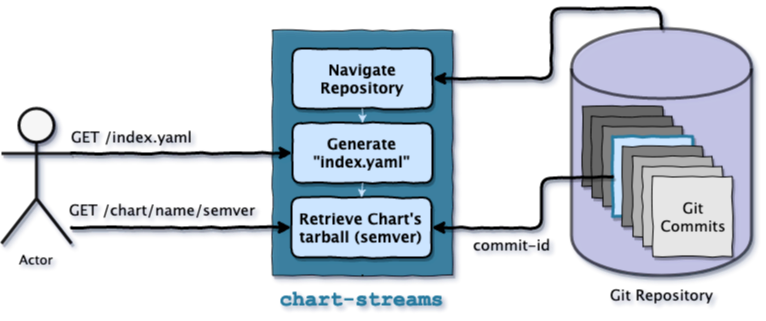

The diagram above was exported from draw.io. Its source (the exported page's mxGraphModel, read from the mxfile embedded in the PNG):
<mxGraphModel dx="1648" dy="969" grid="1" gridSize="10" guides="1" tooltips="1" connect="1" arrows="1" fold="1" page="0" pageScale="1" pageWidth="850" pageHeight="1100" math="0" shadow="1">
  <root>
    <mxCell id="0" />
    <mxCell id="1" parent="0" />
    <mxCell id="BCfRq1kK7f6RhUXcbF3L-38" value="" style="shape=cylinder;whiteSpace=wrap;html=1;boundedLbl=1;backgroundOutline=1;shadow=1;strokeWidth=3;fillColor=#CCCCFF;opacity=60;perimeterSpacing=0;" parent="1" vertex="1">
      <mxGeometry x="560" y="210" width="180" height="247" as="geometry" />
    </mxCell>
    <mxCell id="BCfRq1kK7f6RhUXcbF3L-25" value="" style="rounded=0;whiteSpace=wrap;html=1;comic=1;shadow=1;strokeWidth=1;fillColor=#277A9F;opacity=80;" parent="1" vertex="1">
      <mxGeometry x="261" y="212" width="180" height="245" as="geometry" />
    </mxCell>
    <mxCell id="BCfRq1kK7f6RhUXcbF3L-12" value="" style="whiteSpace=wrap;html=1;aspect=fixed;comic=1;shadow=1;fillColor=#666666;" parent="1" vertex="1">
      <mxGeometry x="571" y="288" width="80" height="80" as="geometry" />
    </mxCell>
    <mxCell id="BCfRq1kK7f6RhUXcbF3L-13" value="" style="whiteSpace=wrap;html=1;aspect=fixed;comic=1;shadow=1;fillColor=#666666;" parent="1" vertex="1">
      <mxGeometry x="580" y="298" width="81" height="81" as="geometry" />
    </mxCell>
    <mxCell id="BCfRq1kK7f6RhUXcbF3L-14" value="" style="whiteSpace=wrap;html=1;aspect=fixed;comic=1;shadow=1;fillColor=#808080;" parent="1" vertex="1">
      <mxGeometry x="591" y="308" width="80" height="80" as="geometry" />
    </mxCell>
    <mxCell id="BCfRq1kK7f6RhUXcbF3L-15" value="" style="whiteSpace=wrap;html=1;aspect=fixed;comic=1;shadow=1;fillColor=#CCE5FF;strokeColor=#277A9F;strokeWidth=3;" parent="1" vertex="1">
      <mxGeometry x="601" y="318" width="80" height="80" as="geometry" />
    </mxCell>
    <mxCell id="BCfRq1kK7f6RhUXcbF3L-16" value="" style="whiteSpace=wrap;html=1;aspect=fixed;comic=1;shadow=1;fillColor=#808080;" parent="1" vertex="1">
      <mxGeometry x="611" y="328" width="80" height="80" as="geometry" />
    </mxCell>
    <mxCell id="BCfRq1kK7f6RhUXcbF3L-17" value="" style="whiteSpace=wrap;html=1;aspect=fixed;comic=1;shadow=1;fillColor=#B3B3B3;" parent="1" vertex="1">
      <mxGeometry x="621" y="338" width="80" height="80" as="geometry" />
    </mxCell>
    <mxCell id="BCfRq1kK7f6RhUXcbF3L-18" value="" style="whiteSpace=wrap;html=1;aspect=fixed;comic=1;shadow=1;fillColor=#CCCCCC;" parent="1" vertex="1">
      <mxGeometry x="631" y="348" width="80" height="80" as="geometry" />
    </mxCell>
    <mxCell id="BCfRq1kK7f6RhUXcbF3L-19" value="&lt;div style=&quot;font-size: 15px;&quot;&gt;Git&lt;/div&gt;&lt;div style=&quot;font-size: 15px;&quot;&gt;Commits&lt;br style=&quot;font-size: 15px;&quot;&gt;&lt;/div&gt;" style="whiteSpace=wrap;html=1;aspect=fixed;comic=1;shadow=1;fillColor=#E6E6E6;fontFamily=Lucida Console;fontSize=15;" parent="1" vertex="1">
      <mxGeometry x="641" y="358" width="80" height="80" as="geometry" />
    </mxCell>
    <mxCell id="BCfRq1kK7f6RhUXcbF3L-21" value="&lt;div style=&quot;font-size: 15px;&quot;&gt;Navigate&lt;/div&gt;&lt;div style=&quot;font-size: 15px;&quot;&gt;Repository&lt;/div&gt;" style="rounded=1;whiteSpace=wrap;html=1;comic=1;shadow=1;fillColor=#CCE5FF;strokeWidth=2;fontSize=15;fontStyle=1;fontFamily=Lucida Console;" parent="1" vertex="1">
      <mxGeometry x="281" y="230" width="140" height="60" as="geometry" />
    </mxCell>
    <mxCell id="BCfRq1kK7f6RhUXcbF3L-22" value="" style="endArrow=classic;html=1;exitX=0.5;exitY=0;exitDx=0;exitDy=0;entryX=1;entryY=0.5;entryDx=0;entryDy=0;comic=1;strokeWidth=3;shadow=1;" parent="1" source="BCfRq1kK7f6RhUXcbF3L-38" target="BCfRq1kK7f6RhUXcbF3L-21" edge="1">
      <mxGeometry width="50" height="50" relative="1" as="geometry">
        <mxPoint x="180" y="490" as="sourcePoint" />
        <mxPoint x="230" y="440" as="targetPoint" />
        <Array as="points">
          <mxPoint x="649" y="190" />
          <mxPoint x="540" y="190" />
          <mxPoint x="540" y="260" />
        </Array>
      </mxGeometry>
    </mxCell>
    <mxCell id="BCfRq1kK7f6RhUXcbF3L-24" value="Actor" style="shape=umlActor;verticalLabelPosition=bottom;labelBackgroundColor=none;verticalAlign=top;html=1;outlineConnect=0;shadow=1;strokeWidth=3;opacity=90;fontFamily=Lucida Console;fontSize=13;" parent="1" vertex="1">
      <mxGeometry x="-10" y="290" width="70" height="135" as="geometry" />
    </mxCell>
    <mxCell id="BCfRq1kK7f6RhUXcbF3L-26" value="" style="endArrow=classic;html=1;entryX=0;entryY=0.5;entryDx=0;entryDy=0;comic=1;shadow=1;strokeWidth=3;" parent="1" target="BCfRq1kK7f6RhUXcbF3L-28" edge="1">
      <mxGeometry width="50" height="50" relative="1" as="geometry">
        <mxPoint x="60" y="335" as="sourcePoint" />
        <mxPoint x="160" y="270" as="targetPoint" />
      </mxGeometry>
    </mxCell>
    <mxCell id="BCfRq1kK7f6RhUXcbF3L-27" value="GET /index.yaml" style="text;html=1;align=center;verticalAlign=middle;resizable=0;points=[];;labelBackgroundColor=none;fontFamily=Lucida Console;fontSize=15;" parent="BCfRq1kK7f6RhUXcbF3L-26" vertex="1" connectable="0">
      <mxGeometry x="-0.23" y="1" relative="1" as="geometry">
        <mxPoint x="-25" y="-16" as="offset" />
      </mxGeometry>
    </mxCell>
    <mxCell id="BCfRq1kK7f6RhUXcbF3L-28" value="Generate &quot;index.yaml&quot;" style="rounded=1;whiteSpace=wrap;html=1;comic=1;shadow=1;fillColor=#CCE5FF;strokeWidth=2;fontFamily=Lucida Console;fontSize=15;fontStyle=1" parent="1" vertex="1">
      <mxGeometry x="281" y="304.5" width="140" height="60" as="geometry" />
    </mxCell>
    <mxCell id="BCfRq1kK7f6RhUXcbF3L-30" value="" style="endArrow=classic;html=1;exitX=0.5;exitY=1;exitDx=0;exitDy=0;entryX=0.5;entryY=0;entryDx=0;entryDy=0;comic=1;shadow=1;strokeColor=#CCE5FF;" parent="1" source="BCfRq1kK7f6RhUXcbF3L-21" target="BCfRq1kK7f6RhUXcbF3L-28" edge="1">
      <mxGeometry width="50" height="50" relative="1" as="geometry">
        <mxPoint x="50" y="580" as="sourcePoint" />
        <mxPoint x="100" y="530" as="targetPoint" />
      </mxGeometry>
    </mxCell>
    <mxCell id="BCfRq1kK7f6RhUXcbF3L-31" value="Retrieve Chart's tarball (semver)" style="rounded=1;whiteSpace=wrap;html=1;comic=1;shadow=1;fillColor=#CCE5FF;strokeWidth=2;fontFamily=Lucida Console;fontSize=15;fontStyle=1" parent="1" vertex="1">
      <mxGeometry x="280" y="379" width="140" height="60" as="geometry" />
    </mxCell>
    <mxCell id="BCfRq1kK7f6RhUXcbF3L-32" value="" style="endArrow=classic;html=1;entryX=0;entryY=0.5;entryDx=0;entryDy=0;comic=1;shadow=1;strokeWidth=3;" parent="1" target="BCfRq1kK7f6RhUXcbF3L-31" edge="1">
      <mxGeometry width="50" height="50" relative="1" as="geometry">
        <mxPoint x="60" y="409" as="sourcePoint" />
        <mxPoint x="300" y="345" as="targetPoint" />
      </mxGeometry>
    </mxCell>
    <mxCell id="BCfRq1kK7f6RhUXcbF3L-33" value="GET /chart/name/semver" style="text;html=1;align=center;verticalAlign=middle;resizable=0;points=[];;labelBackgroundColor=none;fontFamily=Lucida Console;fontSize=15;" parent="BCfRq1kK7f6RhUXcbF3L-32" vertex="1" connectable="0">
      <mxGeometry x="-0.23" y="1" relative="1" as="geometry">
        <mxPoint x="5" y="-18" as="offset" />
      </mxGeometry>
    </mxCell>
    <mxCell id="BCfRq1kK7f6RhUXcbF3L-34" value="" style="endArrow=classic;html=1;exitX=0.5;exitY=1;exitDx=0;exitDy=0;entryX=0.5;entryY=0;entryDx=0;entryDy=0;comic=1;shadow=1;strokeColor=#CCE5FF;" parent="1" source="BCfRq1kK7f6RhUXcbF3L-28" target="BCfRq1kK7f6RhUXcbF3L-31" edge="1">
      <mxGeometry width="50" height="50" relative="1" as="geometry">
        <mxPoint x="360" y="300" as="sourcePoint" />
        <mxPoint x="360" y="315" as="targetPoint" />
      </mxGeometry>
    </mxCell>
    <mxCell id="BCfRq1kK7f6RhUXcbF3L-35" value="" style="endArrow=classic;html=1;exitX=0;exitY=0.5;exitDx=0;exitDy=0;entryX=1;entryY=0.5;entryDx=0;entryDy=0;comic=1;strokeWidth=3;shadow=1;" parent="1" source="BCfRq1kK7f6RhUXcbF3L-15" target="BCfRq1kK7f6RhUXcbF3L-31" edge="1">
      <mxGeometry width="50" height="50" relative="1" as="geometry">
        <mxPoint x="650" y="355" as="sourcePoint" />
        <mxPoint x="360" y="240" as="targetPoint" />
        <Array as="points">
          <mxPoint x="530" y="360" />
          <mxPoint x="530" y="410" />
        </Array>
      </mxGeometry>
    </mxCell>
    <mxCell id="BCfRq1kK7f6RhUXcbF3L-46" value="commit-id" style="text;html=1;align=center;verticalAlign=middle;resizable=0;points=[];;labelBackgroundColor=none;fontSize=15;fontFamily=Lucida Console;fontColor=#000000;" parent="BCfRq1kK7f6RhUXcbF3L-35" vertex="1" connectable="0">
      <mxGeometry x="0.3507" relative="1" as="geometry">
        <mxPoint x="5" y="15.5" as="offset" />
      </mxGeometry>
    </mxCell>
    <mxCell id="BCfRq1kK7f6RhUXcbF3L-37" style="edgeStyle=orthogonalEdgeStyle;rounded=0;orthogonalLoop=1;jettySize=auto;html=1;exitX=0.5;exitY=1;exitDx=0;exitDy=0;comic=1;" parent="1" source="BCfRq1kK7f6RhUXcbF3L-25" target="BCfRq1kK7f6RhUXcbF3L-25" edge="1">
      <mxGeometry relative="1" as="geometry" />
    </mxCell>
    <mxCell id="BCfRq1kK7f6RhUXcbF3L-39" value="chart-streams" style="text;html=1;strokeColor=none;fillColor=none;align=center;verticalAlign=middle;whiteSpace=wrap;rounded=0;comic=1;fontFamily=Courier New;fontSize=21;fontStyle=1;fontColor=#277a9f;" parent="1" vertex="1">
      <mxGeometry x="250" y="470" width="200" height="20" as="geometry" />
    </mxCell>
    <mxCell id="BCfRq1kK7f6RhUXcbF3L-43" value="Git Repository" style="text;html=1;align=center;verticalAlign=middle;resizable=0;points=[];;autosize=1;fontFamily=Lucida Console;fontSize=15;" parent="1" vertex="1">
      <mxGeometry x="590" y="466" width="120" height="20" as="geometry" />
    </mxCell>
  </root>
</mxGraphModel>